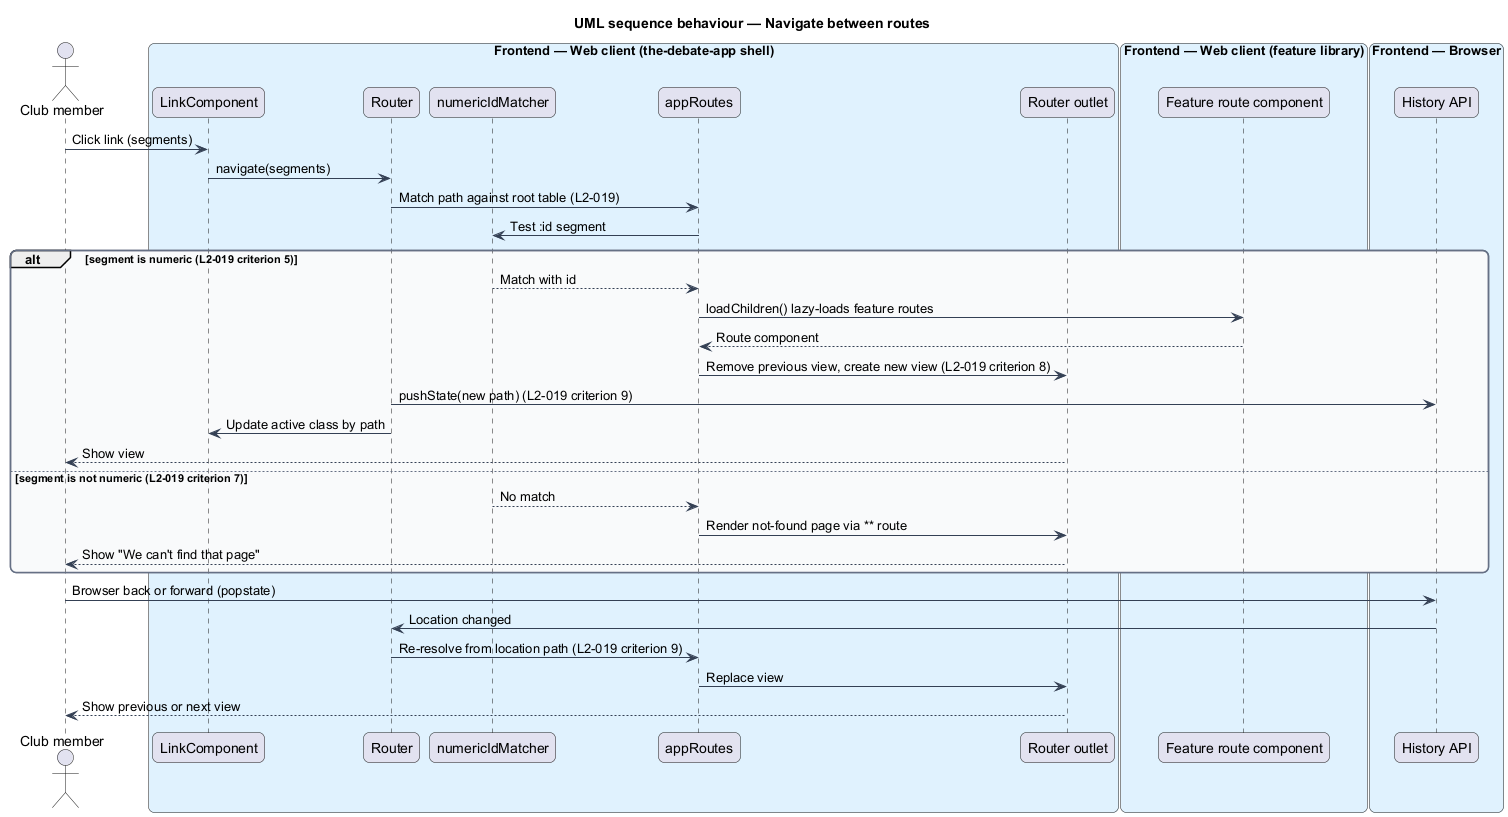

The diagram above was rendered by PlantUML. Its source (embedded in the PNG):
@startuml
title UML sequence behaviour — Navigate between routes
skinparam backgroundColor #FFFFFF
skinparam shadowing false
skinparam roundcorner 12
skinparam defaultFontName Arial
skinparam ArrowColor #344054
skinparam rectangle {
  BorderColor #344054
  FontColor #101828
}
skinparam package {
  BorderColor #667085
  FontColor #101828
  BackgroundColor #F9FAFB
}
actor "Club member" as actor
box "Frontend — Web client (the-debate-app shell)" #E0F2FE
  participant "LinkComponent" as link
  participant "Router" as router
  participant "numericIdMatcher" as matcher
  participant "appRoutes" as routes
  participant "Router outlet" as outlet
end box
box "Frontend — Web client (feature library)" #E0F2FE
  participant "Feature route component" as feature
end box
box "Frontend — Browser" #E0F2FE
  participant "History API" as history
end box
actor -> link : Click link (segments)
link -> router : navigate(segments)
router -> routes : Match path against root table (L2-019)
routes -> matcher : Test :id segment
alt segment is numeric (L2-019 criterion 5)
  matcher --> routes : Match with id
  routes -> feature : loadChildren() lazy-loads feature routes
  feature --> routes : Route component
  routes -> outlet : Remove previous view, create new view (L2-019 criterion 8)
  router -> history : pushState(new path) (L2-019 criterion 9)
  router -> link : Update active class by path
  outlet --> actor : Show view
else segment is not numeric (L2-019 criterion 7)
  matcher --> routes : No match
  routes -> outlet : Render not-found page via ** route
  outlet --> actor : Show "We can't find that page"
end
actor -> history : Browser back or forward (popstate)
history -> router : Location changed
router -> routes : Re-resolve from location path (L2-019 criterion 9)
routes -> outlet : Replace view
outlet --> actor : Show previous or next view
@enduml